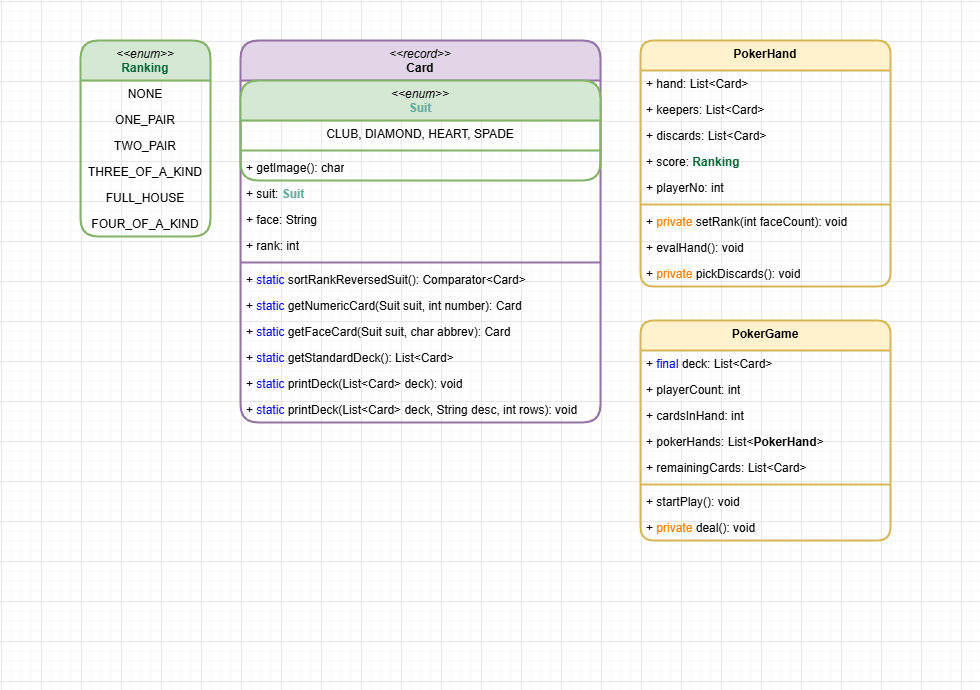

The diagram above was exported from draw.io. Its source (the exported page's mxGraphModel, read from the mxfile embedded in the PNG):
<mxGraphModel dx="1213" dy="730" grid="1" gridSize="10" guides="1" tooltips="1" connect="1" arrows="1" fold="1" page="1" pageScale="1" pageWidth="980" pageHeight="690" math="0" shadow="0">
  <root>
    <mxCell id="0" />
    <mxCell id="1" parent="0" />
    <mxCell id="x2k869DBlUlh7LTufdNL-1" value="&lt;div&gt;&lt;i style=&quot;font-weight: 400;&quot;&gt;&amp;lt;&amp;lt;enum&amp;gt;&amp;gt;&lt;/i&gt;&lt;/div&gt;&lt;font style=&quot;color: rgb(0, 102, 51);&quot;&gt;Ranking&lt;/font&gt;" style="swimlane;fontStyle=1;align=center;verticalAlign=top;childLayout=stackLayout;horizontal=1;startSize=40;horizontalStack=0;resizeParent=1;resizeParentMax=0;resizeLast=0;collapsible=1;marginBottom=0;whiteSpace=wrap;html=1;rounded=1;strokeWidth=2;fillColor=#d5e8d4;strokeColor=#82b366;" parent="1" vertex="1">
      <mxGeometry x="80" y="40" width="130" height="196" as="geometry">
        <mxRectangle x="30" y="134" width="100" height="30" as="alternateBounds" />
      </mxGeometry>
    </mxCell>
    <mxCell id="x2k869DBlUlh7LTufdNL-2" value="NONE" style="text;strokeColor=none;fillColor=none;align=center;verticalAlign=top;spacingLeft=4;spacingRight=4;overflow=hidden;rotatable=0;points=[[0,0.5],[1,0.5]];portConstraint=eastwest;whiteSpace=wrap;html=1;" parent="x2k869DBlUlh7LTufdNL-1" vertex="1">
      <mxGeometry y="40" width="130" height="26" as="geometry" />
    </mxCell>
    <mxCell id="x2k869DBlUlh7LTufdNL-3" value="ONE_PAIR" style="text;strokeColor=none;fillColor=none;align=center;verticalAlign=top;spacingLeft=4;spacingRight=4;overflow=hidden;rotatable=0;points=[[0,0.5],[1,0.5]];portConstraint=eastwest;whiteSpace=wrap;html=1;" parent="x2k869DBlUlh7LTufdNL-1" vertex="1">
      <mxGeometry y="66" width="130" height="26" as="geometry" />
    </mxCell>
    <mxCell id="x2k869DBlUlh7LTufdNL-4" value="TWO_PAIR" style="text;strokeColor=none;fillColor=none;align=center;verticalAlign=top;spacingLeft=4;spacingRight=4;overflow=hidden;rotatable=0;points=[[0,0.5],[1,0.5]];portConstraint=eastwest;whiteSpace=wrap;html=1;" parent="x2k869DBlUlh7LTufdNL-1" vertex="1">
      <mxGeometry y="92" width="130" height="26" as="geometry" />
    </mxCell>
    <mxCell id="x2k869DBlUlh7LTufdNL-5" value="THREE_OF_A_KIND" style="text;strokeColor=none;fillColor=none;align=center;verticalAlign=top;spacingLeft=4;spacingRight=4;overflow=hidden;rotatable=0;points=[[0,0.5],[1,0.5]];portConstraint=eastwest;whiteSpace=wrap;html=1;" parent="x2k869DBlUlh7LTufdNL-1" vertex="1">
      <mxGeometry y="118" width="130" height="26" as="geometry" />
    </mxCell>
    <mxCell id="x2k869DBlUlh7LTufdNL-6" value="FULL_HOUSE" style="text;strokeColor=none;fillColor=none;align=center;verticalAlign=top;spacingLeft=4;spacingRight=4;overflow=hidden;rotatable=0;points=[[0,0.5],[1,0.5]];portConstraint=eastwest;whiteSpace=wrap;html=1;" parent="x2k869DBlUlh7LTufdNL-1" vertex="1">
      <mxGeometry y="144" width="130" height="26" as="geometry" />
    </mxCell>
    <mxCell id="C7HGuZ9AqrCbzigUv5Qq-1" value="FOUR_OF_A_KIND" style="text;strokeColor=none;fillColor=none;align=center;verticalAlign=top;spacingLeft=4;spacingRight=4;overflow=hidden;rotatable=0;points=[[0,0.5],[1,0.5]];portConstraint=eastwest;whiteSpace=wrap;html=1;" parent="x2k869DBlUlh7LTufdNL-1" vertex="1">
      <mxGeometry y="170" width="130" height="26" as="geometry" />
    </mxCell>
    <mxCell id="hwBhKclsZJSCXRgfQV4B-1" value="&lt;div&gt;&lt;i style=&quot;font-weight: 400;&quot;&gt;&amp;lt;&amp;lt;record&amp;gt;&amp;gt;&lt;/i&gt;&lt;/div&gt;Card" style="swimlane;fontStyle=1;align=center;verticalAlign=top;childLayout=stackLayout;horizontal=1;startSize=40;horizontalStack=0;resizeParent=1;resizeParentMax=0;resizeLast=0;collapsible=1;marginBottom=0;whiteSpace=wrap;html=1;rounded=1;strokeWidth=2;fillColor=#e1d5e7;strokeColor=#9673a6;" parent="1" vertex="1">
      <mxGeometry x="240" y="40" width="360" height="382" as="geometry">
        <mxRectangle x="30" y="134" width="100" height="30" as="alternateBounds" />
      </mxGeometry>
    </mxCell>
    <mxCell id="cvvY__NSINT5Kw4YKQOT-1" value="&lt;div&gt;&lt;i style=&quot;font-weight: 400;&quot;&gt;&amp;lt;&amp;lt;enum&amp;gt;&amp;gt;&lt;/i&gt;&lt;/div&gt;&lt;font style=&quot;color: rgb(103, 171, 159);&quot;&gt;Suit&lt;/font&gt;" style="swimlane;fontStyle=1;align=center;verticalAlign=top;childLayout=stackLayout;horizontal=1;startSize=40;horizontalStack=0;resizeParent=1;resizeParentMax=0;resizeLast=0;collapsible=1;marginBottom=0;whiteSpace=wrap;html=1;rounded=1;strokeWidth=2;fillColor=#d5e8d4;strokeColor=#82b366;" parent="hwBhKclsZJSCXRgfQV4B-1" vertex="1">
      <mxGeometry y="40" width="360" height="100" as="geometry">
        <mxRectangle x="30" y="134" width="100" height="30" as="alternateBounds" />
      </mxGeometry>
    </mxCell>
    <mxCell id="cvvY__NSINT5Kw4YKQOT-2" value="CLUB, DIAMOND, HEART, SPADE" style="text;strokeColor=none;fillColor=none;align=center;verticalAlign=top;spacingLeft=4;spacingRight=4;overflow=hidden;rotatable=0;points=[[0,0.5],[1,0.5]];portConstraint=eastwest;whiteSpace=wrap;html=1;" parent="cvvY__NSINT5Kw4YKQOT-1" vertex="1">
      <mxGeometry y="40" width="360" height="26" as="geometry" />
    </mxCell>
    <mxCell id="cvvY__NSINT5Kw4YKQOT-5" value="" style="line;strokeWidth=2;fillColor=none;align=left;verticalAlign=middle;spacingTop=-1;spacingLeft=3;spacingRight=3;rotatable=0;labelPosition=right;points=[];portConstraint=eastwest;strokeColor=inherit;" parent="cvvY__NSINT5Kw4YKQOT-1" vertex="1">
      <mxGeometry y="66" width="360" height="8" as="geometry" />
    </mxCell>
    <mxCell id="cvvY__NSINT5Kw4YKQOT-4" value="+ getImage(): char" style="text;strokeColor=none;fillColor=none;align=left;verticalAlign=top;spacingLeft=4;spacingRight=4;overflow=hidden;rotatable=0;points=[[0,0.5],[1,0.5]];portConstraint=eastwest;whiteSpace=wrap;html=1;" parent="cvvY__NSINT5Kw4YKQOT-1" vertex="1">
      <mxGeometry y="74" width="360" height="26" as="geometry" />
    </mxCell>
    <mxCell id="hwBhKclsZJSCXRgfQV4B-6" value="+ suit: &lt;font style=&quot;color: rgb(103, 171, 159);&quot;&gt;&lt;b&gt;Suit&lt;/b&gt;&lt;/font&gt;" style="text;strokeColor=none;fillColor=none;align=left;verticalAlign=top;spacingLeft=4;spacingRight=4;overflow=hidden;rotatable=0;points=[[0,0.5],[1,0.5]];portConstraint=eastwest;whiteSpace=wrap;html=1;" parent="hwBhKclsZJSCXRgfQV4B-1" vertex="1">
      <mxGeometry y="140" width="360" height="26" as="geometry" />
    </mxCell>
    <mxCell id="hwBhKclsZJSCXRgfQV4B-7" value="+ face: String" style="text;strokeColor=none;fillColor=none;align=left;verticalAlign=top;spacingLeft=4;spacingRight=4;overflow=hidden;rotatable=0;points=[[0,0.5],[1,0.5]];portConstraint=eastwest;whiteSpace=wrap;html=1;" parent="hwBhKclsZJSCXRgfQV4B-1" vertex="1">
      <mxGeometry y="166" width="360" height="26" as="geometry" />
    </mxCell>
    <mxCell id="hwBhKclsZJSCXRgfQV4B-8" value="+ rank: int" style="text;strokeColor=none;fillColor=none;align=left;verticalAlign=top;spacingLeft=4;spacingRight=4;overflow=hidden;rotatable=0;points=[[0,0.5],[1,0.5]];portConstraint=eastwest;whiteSpace=wrap;html=1;" parent="hwBhKclsZJSCXRgfQV4B-1" vertex="1">
      <mxGeometry y="192" width="360" height="26" as="geometry" />
    </mxCell>
    <mxCell id="hwBhKclsZJSCXRgfQV4B-5" value="" style="line;strokeWidth=2;fillColor=none;align=left;verticalAlign=middle;spacingTop=-1;spacingLeft=3;spacingRight=3;rotatable=0;labelPosition=right;points=[];portConstraint=eastwest;strokeColor=inherit;" parent="hwBhKclsZJSCXRgfQV4B-1" vertex="1">
      <mxGeometry y="218" width="360" height="8" as="geometry" />
    </mxCell>
    <mxCell id="hwBhKclsZJSCXRgfQV4B-3" value="+&amp;nbsp;&lt;span style=&quot;color: rgb(0, 0, 255);&quot;&gt;static&amp;nbsp;&lt;/span&gt;sortRankReversedSuit():&amp;nbsp;Comparator&amp;lt;Card&amp;gt;" style="text;strokeColor=none;fillColor=none;align=left;verticalAlign=top;spacingLeft=4;spacingRight=4;overflow=hidden;rotatable=0;points=[[0,0.5],[1,0.5]];portConstraint=eastwest;whiteSpace=wrap;html=1;" parent="hwBhKclsZJSCXRgfQV4B-1" vertex="1">
      <mxGeometry y="226" width="360" height="26" as="geometry" />
    </mxCell>
    <mxCell id="hwBhKclsZJSCXRgfQV4B-4" value="+&amp;nbsp;&lt;font style=&quot;color: rgb(0, 0, 255);&quot;&gt;static&lt;/font&gt;&amp;nbsp;getNumericCard(Suit suit, int number): Card" style="text;strokeColor=none;fillColor=none;align=left;verticalAlign=top;spacingLeft=4;spacingRight=4;overflow=hidden;rotatable=0;points=[[0,0.5],[1,0.5]];portConstraint=eastwest;whiteSpace=wrap;html=1;" parent="hwBhKclsZJSCXRgfQV4B-1" vertex="1">
      <mxGeometry y="252" width="360" height="26" as="geometry" />
    </mxCell>
    <mxCell id="cvvY__NSINT5Kw4YKQOT-6" value="+&amp;nbsp;&lt;font style=&quot;color: rgb(0, 0, 255);&quot;&gt;static&lt;/font&gt;&amp;nbsp;getFaceCard(Suit suit, char abbrev): Card" style="text;strokeColor=none;fillColor=none;align=left;verticalAlign=top;spacingLeft=4;spacingRight=4;overflow=hidden;rotatable=0;points=[[0,0.5],[1,0.5]];portConstraint=eastwest;whiteSpace=wrap;html=1;" parent="hwBhKclsZJSCXRgfQV4B-1" vertex="1">
      <mxGeometry y="278" width="360" height="26" as="geometry" />
    </mxCell>
    <mxCell id="hwBhKclsZJSCXRgfQV4B-2" value="+ &lt;font color=&quot;#0000ff&quot;&gt;static&amp;nbsp;&lt;/font&gt;getStandardDeck(): List&amp;lt;Card&amp;gt;" style="text;strokeColor=none;fillColor=none;align=left;verticalAlign=top;spacingLeft=4;spacingRight=4;overflow=hidden;rotatable=0;points=[[0,0.5],[1,0.5]];portConstraint=eastwest;whiteSpace=wrap;html=1;" parent="hwBhKclsZJSCXRgfQV4B-1" vertex="1">
      <mxGeometry y="304" width="360" height="26" as="geometry" />
    </mxCell>
    <mxCell id="cvvY__NSINT5Kw4YKQOT-7" value="+ &lt;font color=&quot;#0000ff&quot;&gt;static&amp;nbsp;&lt;/font&gt;printDeck(List&amp;lt;Card&amp;gt; deck): void" style="text;strokeColor=none;fillColor=none;align=left;verticalAlign=top;spacingLeft=4;spacingRight=4;overflow=hidden;rotatable=0;points=[[0,0.5],[1,0.5]];portConstraint=eastwest;whiteSpace=wrap;html=1;" parent="hwBhKclsZJSCXRgfQV4B-1" vertex="1">
      <mxGeometry y="330" width="360" height="26" as="geometry" />
    </mxCell>
    <mxCell id="cvvY__NSINT5Kw4YKQOT-9" value="+ &lt;font color=&quot;#0000ff&quot;&gt;static&amp;nbsp;&lt;/font&gt;printDeck(List&amp;lt;Card&amp;gt; deck, String desc, int rows): void" style="text;strokeColor=none;fillColor=none;align=left;verticalAlign=top;spacingLeft=4;spacingRight=4;overflow=hidden;rotatable=0;points=[[0,0.5],[1,0.5]];portConstraint=eastwest;whiteSpace=wrap;html=1;" parent="hwBhKclsZJSCXRgfQV4B-1" vertex="1">
      <mxGeometry y="356" width="360" height="26" as="geometry" />
    </mxCell>
    <mxCell id="cvvY__NSINT5Kw4YKQOT-10" value="&lt;div&gt;&lt;span style=&quot;background-color: transparent; color: light-dark(rgb(0, 0, 0), rgb(255, 255, 255));&quot;&gt;PokerHand&lt;/span&gt;&lt;/div&gt;" style="swimlane;fontStyle=1;align=center;verticalAlign=top;childLayout=stackLayout;horizontal=1;startSize=30;horizontalStack=0;resizeParent=1;resizeParentMax=0;resizeLast=0;collapsible=1;marginBottom=0;whiteSpace=wrap;html=1;rounded=1;strokeWidth=2;fillColor=#fff2cc;strokeColor=#d6b656;" parent="1" vertex="1">
      <mxGeometry x="640" y="40" width="250" height="246" as="geometry">
        <mxRectangle x="30" y="134" width="100" height="30" as="alternateBounds" />
      </mxGeometry>
    </mxCell>
    <mxCell id="cvvY__NSINT5Kw4YKQOT-16" value="+ hand: List&amp;lt;Card&amp;gt;" style="text;strokeColor=none;fillColor=none;align=left;verticalAlign=top;spacingLeft=4;spacingRight=4;overflow=hidden;rotatable=0;points=[[0,0.5],[1,0.5]];portConstraint=eastwest;whiteSpace=wrap;html=1;" parent="cvvY__NSINT5Kw4YKQOT-10" vertex="1">
      <mxGeometry y="30" width="250" height="26" as="geometry" />
    </mxCell>
    <mxCell id="cvvY__NSINT5Kw4YKQOT-25" value="+ keepers: List&amp;lt;Card&amp;gt;" style="text;strokeColor=none;fillColor=none;align=left;verticalAlign=top;spacingLeft=4;spacingRight=4;overflow=hidden;rotatable=0;points=[[0,0.5],[1,0.5]];portConstraint=eastwest;whiteSpace=wrap;html=1;" parent="cvvY__NSINT5Kw4YKQOT-10" vertex="1">
      <mxGeometry y="56" width="250" height="26" as="geometry" />
    </mxCell>
    <mxCell id="cvvY__NSINT5Kw4YKQOT-26" value="+ discards: List&amp;lt;Card&amp;gt;" style="text;strokeColor=none;fillColor=none;align=left;verticalAlign=top;spacingLeft=4;spacingRight=4;overflow=hidden;rotatable=0;points=[[0,0.5],[1,0.5]];portConstraint=eastwest;whiteSpace=wrap;html=1;" parent="cvvY__NSINT5Kw4YKQOT-10" vertex="1">
      <mxGeometry y="82" width="250" height="26" as="geometry" />
    </mxCell>
    <mxCell id="cvvY__NSINT5Kw4YKQOT-17" value="+ score: &lt;font style=&quot;color: rgb(0, 102, 51);&quot;&gt;&lt;b&gt;Ranking&lt;/b&gt;&lt;/font&gt;" style="text;strokeColor=none;fillColor=none;align=left;verticalAlign=top;spacingLeft=4;spacingRight=4;overflow=hidden;rotatable=0;points=[[0,0.5],[1,0.5]];portConstraint=eastwest;whiteSpace=wrap;html=1;" parent="cvvY__NSINT5Kw4YKQOT-10" vertex="1">
      <mxGeometry y="108" width="250" height="26" as="geometry" />
    </mxCell>
    <mxCell id="cvvY__NSINT5Kw4YKQOT-27" value="+ playerNo: int" style="text;strokeColor=none;fillColor=none;align=left;verticalAlign=top;spacingLeft=4;spacingRight=4;overflow=hidden;rotatable=0;points=[[0,0.5],[1,0.5]];portConstraint=eastwest;whiteSpace=wrap;html=1;" parent="cvvY__NSINT5Kw4YKQOT-10" vertex="1">
      <mxGeometry y="134" width="250" height="26" as="geometry" />
    </mxCell>
    <mxCell id="cvvY__NSINT5Kw4YKQOT-18" value="" style="line;strokeWidth=2;fillColor=none;align=left;verticalAlign=middle;spacingTop=-1;spacingLeft=3;spacingRight=3;rotatable=0;labelPosition=right;points=[];portConstraint=eastwest;strokeColor=inherit;" parent="cvvY__NSINT5Kw4YKQOT-10" vertex="1">
      <mxGeometry y="160" width="250" height="8" as="geometry" />
    </mxCell>
    <mxCell id="cvvY__NSINT5Kw4YKQOT-22" value="+ &lt;font style=&quot;color: rgb(255, 128, 0);&quot;&gt;private&amp;nbsp;&lt;/font&gt;setRank(int faceCount): void" style="text;strokeColor=none;fillColor=none;align=left;verticalAlign=top;spacingLeft=4;spacingRight=4;overflow=hidden;rotatable=0;points=[[0,0.5],[1,0.5]];portConstraint=eastwest;whiteSpace=wrap;html=1;" parent="cvvY__NSINT5Kw4YKQOT-10" vertex="1">
      <mxGeometry y="168" width="250" height="26" as="geometry" />
    </mxCell>
    <mxCell id="cvvY__NSINT5Kw4YKQOT-23" value="+ evalHand(): void" style="text;strokeColor=none;fillColor=none;align=left;verticalAlign=top;spacingLeft=4;spacingRight=4;overflow=hidden;rotatable=0;points=[[0,0.5],[1,0.5]];portConstraint=eastwest;whiteSpace=wrap;html=1;" parent="cvvY__NSINT5Kw4YKQOT-10" vertex="1">
      <mxGeometry y="194" width="250" height="26" as="geometry" />
    </mxCell>
    <mxCell id="cvvY__NSINT5Kw4YKQOT-28" value="+ &lt;font style=&quot;color: rgb(255, 128, 0);&quot;&gt;private&amp;nbsp;&lt;/font&gt;pickDiscards(): void" style="text;strokeColor=none;fillColor=none;align=left;verticalAlign=top;spacingLeft=4;spacingRight=4;overflow=hidden;rotatable=0;points=[[0,0.5],[1,0.5]];portConstraint=eastwest;whiteSpace=wrap;html=1;" parent="cvvY__NSINT5Kw4YKQOT-10" vertex="1">
      <mxGeometry y="220" width="250" height="26" as="geometry" />
    </mxCell>
    <mxCell id="cvvY__NSINT5Kw4YKQOT-29" value="&lt;div&gt;&lt;span style=&quot;background-color: transparent; color: light-dark(rgb(0, 0, 0), rgb(255, 255, 255));&quot;&gt;PokerGame&lt;/span&gt;&lt;/div&gt;" style="swimlane;fontStyle=1;align=center;verticalAlign=top;childLayout=stackLayout;horizontal=1;startSize=30;horizontalStack=0;resizeParent=1;resizeParentMax=0;resizeLast=0;collapsible=1;marginBottom=0;whiteSpace=wrap;html=1;rounded=1;strokeWidth=2;fillColor=#fff2cc;strokeColor=#d6b656;" parent="1" vertex="1">
      <mxGeometry x="640" y="320" width="250" height="220" as="geometry">
        <mxRectangle x="30" y="134" width="100" height="30" as="alternateBounds" />
      </mxGeometry>
    </mxCell>
    <mxCell id="cvvY__NSINT5Kw4YKQOT-30" value="+ &lt;font color=&quot;#0000ff&quot;&gt;final&amp;nbsp;&lt;/font&gt;deck: List&amp;lt;Card&amp;gt;" style="text;strokeColor=none;fillColor=none;align=left;verticalAlign=top;spacingLeft=4;spacingRight=4;overflow=hidden;rotatable=0;points=[[0,0.5],[1,0.5]];portConstraint=eastwest;whiteSpace=wrap;html=1;" parent="cvvY__NSINT5Kw4YKQOT-29" vertex="1">
      <mxGeometry y="30" width="250" height="26" as="geometry" />
    </mxCell>
    <mxCell id="cvvY__NSINT5Kw4YKQOT-34" value="+ playerCount: int" style="text;strokeColor=none;fillColor=none;align=left;verticalAlign=top;spacingLeft=4;spacingRight=4;overflow=hidden;rotatable=0;points=[[0,0.5],[1,0.5]];portConstraint=eastwest;whiteSpace=wrap;html=1;" parent="cvvY__NSINT5Kw4YKQOT-29" vertex="1">
      <mxGeometry y="56" width="250" height="26" as="geometry" />
    </mxCell>
    <mxCell id="cvvY__NSINT5Kw4YKQOT-39" value="+ cardsInHand: int" style="text;strokeColor=none;fillColor=none;align=left;verticalAlign=top;spacingLeft=4;spacingRight=4;overflow=hidden;rotatable=0;points=[[0,0.5],[1,0.5]];portConstraint=eastwest;whiteSpace=wrap;html=1;" parent="cvvY__NSINT5Kw4YKQOT-29" vertex="1">
      <mxGeometry y="82" width="250" height="26" as="geometry" />
    </mxCell>
    <mxCell id="cvvY__NSINT5Kw4YKQOT-31" value="+ pokerHands: List&amp;lt;&lt;b&gt;PokerHand&lt;/b&gt;&amp;gt;" style="text;strokeColor=none;fillColor=none;align=left;verticalAlign=top;spacingLeft=4;spacingRight=4;overflow=hidden;rotatable=0;points=[[0,0.5],[1,0.5]];portConstraint=eastwest;whiteSpace=wrap;html=1;" parent="cvvY__NSINT5Kw4YKQOT-29" vertex="1">
      <mxGeometry y="108" width="250" height="26" as="geometry" />
    </mxCell>
    <mxCell id="cvvY__NSINT5Kw4YKQOT-32" value="+ remainingCards: List&amp;lt;Card&amp;gt;" style="text;strokeColor=none;fillColor=none;align=left;verticalAlign=top;spacingLeft=4;spacingRight=4;overflow=hidden;rotatable=0;points=[[0,0.5],[1,0.5]];portConstraint=eastwest;whiteSpace=wrap;html=1;" parent="cvvY__NSINT5Kw4YKQOT-29" vertex="1">
      <mxGeometry y="134" width="250" height="26" as="geometry" />
    </mxCell>
    <mxCell id="cvvY__NSINT5Kw4YKQOT-35" value="" style="line;strokeWidth=2;fillColor=none;align=left;verticalAlign=middle;spacingTop=-1;spacingLeft=3;spacingRight=3;rotatable=0;labelPosition=right;points=[];portConstraint=eastwest;strokeColor=inherit;" parent="cvvY__NSINT5Kw4YKQOT-29" vertex="1">
      <mxGeometry y="160" width="250" height="8" as="geometry" />
    </mxCell>
    <mxCell id="cvvY__NSINT5Kw4YKQOT-37" value="+ startPlay(): void" style="text;strokeColor=none;fillColor=none;align=left;verticalAlign=top;spacingLeft=4;spacingRight=4;overflow=hidden;rotatable=0;points=[[0,0.5],[1,0.5]];portConstraint=eastwest;whiteSpace=wrap;html=1;" parent="cvvY__NSINT5Kw4YKQOT-29" vertex="1">
      <mxGeometry y="168" width="250" height="26" as="geometry" />
    </mxCell>
    <mxCell id="cvvY__NSINT5Kw4YKQOT-38" value="+ &lt;font style=&quot;color: rgb(255, 128, 0);&quot;&gt;private&amp;nbsp;&lt;/font&gt;deal(): void" style="text;strokeColor=none;fillColor=none;align=left;verticalAlign=top;spacingLeft=4;spacingRight=4;overflow=hidden;rotatable=0;points=[[0,0.5],[1,0.5]];portConstraint=eastwest;whiteSpace=wrap;html=1;" parent="cvvY__NSINT5Kw4YKQOT-29" vertex="1">
      <mxGeometry y="194" width="250" height="26" as="geometry" />
    </mxCell>
  </root>
</mxGraphModel>